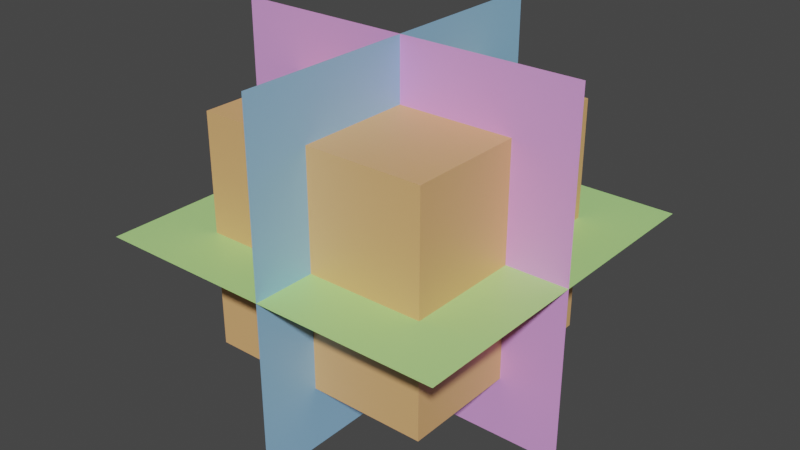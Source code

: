 # Source: 281.blend  (saved by Blender 3.3.6; exported with 4.5.12 LTS)
import bpy
from mathutils import Matrix  # noqa: F401  (used for matrix-valued properties, if any)

bpy.ops.wm.read_factory_settings(use_empty=True)
scene = bpy.context.scene
scene.name = 'Scene'

# ---- collections
col_collection = bpy.data.collections.new('Collection'); scene.collection.children.link(col_collection)

# ---- materials (node trees are filled in below, after node groups)
mat_x = bpy.data.materials.new('Матеріал')
mat_x.use_transparent_shadow = False
mat_001 = bpy.data.materials.new('Матеріал.001')
mat_001.use_transparent_shadow = False
mat_002 = bpy.data.materials.new('Матеріал.002')
mat_002.use_transparent_shadow = False
mat_003 = bpy.data.materials.new('Матеріал.003')
mat_003.use_transparent_shadow = False

# ---- material node trees
mat_x.use_nodes = True; mat_x.node_tree.nodes.clear()
_N = mat_x.node_tree.nodes; _L = mat_x.node_tree.links
n0 = _N.new('ShaderNodeBsdfPrincipled'); n0.name = 'Principled BSDF'; n0.location = (10, 300)
n0.distribution = 'GGX'
n0.subsurface_method = 'RANDOM_WALK_SKIN'
n0.inputs[0].default_value = (0.8, 0.4447, 0.1847, 1.0)
n0.inputs[3].default_value = 1.45
n0.inputs[27].default_value = (0.0, 0.0, 0.0, 1.0)
n0.inputs[28].default_value = 1.0
n1 = _N.new('ShaderNodeOutputMaterial'); n1.name = 'Material Output'; n1.location = (300, 300)
_L.new(n0.outputs[0], n1.inputs[0])
n1.is_active_output = True
mat_001.use_nodes = True; mat_001.node_tree.nodes.clear()
_N = mat_001.node_tree.nodes; _L = mat_001.node_tree.links
n0 = _N.new('ShaderNodeBsdfPrincipled'); n0.name = 'Principled BSDF'; n0.location = (10, 300)
n0.distribution = 'GGX'
n0.subsurface_method = 'RANDOM_WALK_SKIN'
n0.inputs[0].default_value = (0.4589, 0.8, 0.2686, 1.0)
n0.inputs[3].default_value = 1.45
n0.inputs[27].default_value = (0.0, 0.0, 0.0, 1.0)
n0.inputs[28].default_value = 1.0
n1 = _N.new('ShaderNodeOutputMaterial'); n1.name = 'Material Output'; n1.location = (300, 300)
_L.new(n0.outputs[0], n1.inputs[0])
n1.is_active_output = True
mat_002.use_nodes = True; mat_002.node_tree.nodes.clear()
_N = mat_002.node_tree.nodes; _L = mat_002.node_tree.links
n0 = _N.new('ShaderNodeBsdfPrincipled'); n0.name = 'Principled BSDF'; n0.location = (10, 300)
n0.distribution = 'GGX'
n0.subsurface_method = 'RANDOM_WALK_SKIN'
n0.inputs[0].default_value = (0.7582, 0.3488, 0.8, 1.0)
n0.inputs[3].default_value = 1.45
n0.inputs[27].default_value = (0.0, 0.0, 0.0, 1.0)
n0.inputs[28].default_value = 1.0
n1 = _N.new('ShaderNodeOutputMaterial'); n1.name = 'Material Output'; n1.location = (300, 300)
_L.new(n0.outputs[0], n1.inputs[0])
n1.is_active_output = True
mat_003.use_nodes = True; mat_003.node_tree.nodes.clear()
_N = mat_003.node_tree.nodes; _L = mat_003.node_tree.links
n0 = _N.new('ShaderNodeBsdfPrincipled'); n0.name = 'Principled BSDF'; n0.location = (10, 300)
n0.distribution = 'GGX'
n0.subsurface_method = 'RANDOM_WALK_SKIN'
n0.inputs[0].default_value = (0.286, 0.5432, 0.8, 1.0)
n0.inputs[3].default_value = 1.45
n0.inputs[27].default_value = (0.0, 0.0, 0.0, 1.0)
n0.inputs[28].default_value = 1.0
n1 = _N.new('ShaderNodeOutputMaterial'); n1.name = 'Material Output'; n1.location = (300, 300)
_L.new(n0.outputs[0], n1.inputs[0])
n1.is_active_output = True

# ---- world
world_world = bpy.data.worlds.new('World'); scene.world = world_world
world_world.use_nodes = True; world_world.node_tree.nodes.clear()
_N = world_world.node_tree.nodes; _L = world_world.node_tree.links
n0 = _N.new('ShaderNodeOutputWorld'); n0.name = 'World Output'; n0.location = (300, 300)
n1 = _N.new('ShaderNodeBackground'); n1.name = 'Background'; n1.location = (10, 300)
n1.inputs[0].default_value = (0.05088, 0.05088, 0.05088, 1.0)
_L.new(n1.outputs[0], n0.inputs[0])
n0.is_active_output = True
world_world.color = (0.05088, 0.05088, 0.05088)
world_world.use_sun_shadow = False
world_world.sun_shadow_jitter_overblur = 0.0

# ---- meshes
me_x = bpy.data.meshes.new('Куб')
me_x.from_pydata([(-1.0, -1.0, -1.0), (-1.0, -1.0, 1.0), (-1.0, 1.0, -1.0), (-1.0, 1.0, 1.0), (1.0, -1.0, -1.0), (1.0, -1.0, 1.0), (1.0, 1.0, -1.0), (1.0, 1.0, 1.0)], [], [(0, 1, 3, 2), (2, 3, 7, 6), (6, 7, 5, 4), (4, 5, 1, 0), (2, 6, 4, 0), (7, 3, 1, 5)])
_uv = me_x.uv_layers.new(name='UVКарта')
_uv.uv.foreach_set('vector', [0.375, 0.0, 0.625, 0.0, 0.625, 0.25, 0.375, 0.25, 0.375, 0.25, 0.625, 0.25, 0.625, 0.5, 0.375, 0.5, 0.375, 0.5, 0.625, 0.5, 0.625, 0.75, 0.375, 0.75, 0.375, 0.75, 0.625, 0.75, 0.625, 1.0, 0.375, 1.0, 0.125, 0.5, 0.375, 0.5, 0.375, 0.75, 0.125, 0.75, 0.625, 0.5, 0.875, 0.5, 0.875, 0.75, 0.625, 0.75])
me_x.materials.append(mat_x)
me_x.update()
me_x_1 = bpy.data.meshes.new('Площина')
me_x_1.from_pydata([(-1.0, -1.0, 0.0), (1.0, -1.0, 0.0), (-1.0, 1.0, 0.0), (1.0, 1.0, 0.0)], [], [(0, 1, 3, 2)])
_uv = me_x_1.uv_layers.new(name='UVКарта')
_uv.uv.foreach_set('vector', [0.0, 0.0, 1.0, 0.0, 1.0, 1.0, 0.0, 1.0])
me_x_1.materials.append(mat_001)
me_x_1.update()
me_001 = bpy.data.meshes.new('Площина.001')
me_001.from_pydata([(-1.0, -1.0, 0.0), (1.0, -1.0, 0.0), (-1.0, 1.0, 0.0), (1.0, 1.0, 0.0)], [], [(0, 1, 3, 2)])
_uv = me_001.uv_layers.new(name='UVКарта')
_uv.uv.foreach_set('vector', [0.0, 0.0, 1.0, 0.0, 1.0, 1.0, 0.0, 1.0])
me_001.materials.append(mat_002)
me_001.update()
me_002 = bpy.data.meshes.new('Площина.002')
me_002.from_pydata([(-1.0, -1.0, 0.0), (1.0, -1.0, 0.0), (-1.0, 1.0, 0.0), (1.0, 1.0, 0.0)], [], [(0, 1, 3, 2)])
_uv = me_002.uv_layers.new(name='UVКарта')
_uv.uv.foreach_set('vector', [0.0, 0.0, 1.0, 0.0, 1.0, 1.0, 0.0, 1.0])
me_002.materials.append(mat_003)
me_002.update()

# ---- objects
ob_x = bpy.data.objects.new('Куб', me_x)
ob_x_1 = bpy.data.objects.new('Площина', me_x_1)
ob_001 = bpy.data.objects.new('Площина.001', me_001)
ob_002 = bpy.data.objects.new('Площина.002', me_002)

# ---- transforms, parenting, visibility, modifiers, constraints
ob_x.location = (0.0, 0.0, 0.0)
ob_x.scale = (2.403, 2.403, 2.403)
ob_x_1.location = (0.0, 0.0, 0.0)
ob_x_1.scale = (3.7, 3.7, 3.7)
ob_001.location = (0.0, 0.0, 0.0)
ob_001.rotation_euler = (1.571, -2.22e-16, -2.22e-16)
ob_001.scale = (3.7, 3.7, 3.7)
ob_002.location = (0.0, 0.0, 0.0)
ob_002.rotation_euler = (1.571, -2.22e-16, -1.571)
ob_002.scale = (3.7, 3.7, 3.7)

# ---- collection membership
col_collection.objects.link(ob_x)
col_collection.objects.link(ob_x_1)
col_collection.objects.link(ob_001)
col_collection.objects.link(ob_002)

# ---- scene / render settings (as saved in the file)
scene.frame_start = 1; scene.frame_end = 250; scene.frame_set(1)
scene.render.engine = 'BLENDER_EEVEE_NEXT'
scene.cycles.sampling_pattern = 'TABULATED_SOBOL'
scene.cycles.use_light_tree = False
scene.view_settings.view_transform = 'Filmic'
bpy.context.view_layer.update()

# ---- added for rendering (the .blend has no active camera and no usable light): camera, sun
cam_auto = bpy.data.cameras.new('AutoCamera')
cam_auto.lens = 50.0
cam_auto.sensor_width = 36.0
cam_auto.clip_end = 1000.0
ob_auto_camera = bpy.data.objects.new('AutoCamera', cam_auto)
scene.collection.objects.link(ob_auto_camera)
ob_auto_camera.location = (11.8592, -14.231, 9.48736)
ob_auto_camera.rotation_euler = (1.09748, -7.21219e-08, 0.694738)
scene.camera = ob_auto_camera
light_auto_sun = bpy.data.lights.new('AutoSun', 'SUN')
light_auto_sun.energy = 3.0
light_auto_sun.angle = 0.0523599
ob_auto_sun = bpy.data.objects.new('AutoSun', light_auto_sun)
scene.collection.objects.link(ob_auto_sun)
ob_auto_sun.rotation_euler = (0.872665, 0.174533, 0.523599)
bpy.context.view_layer.update()
